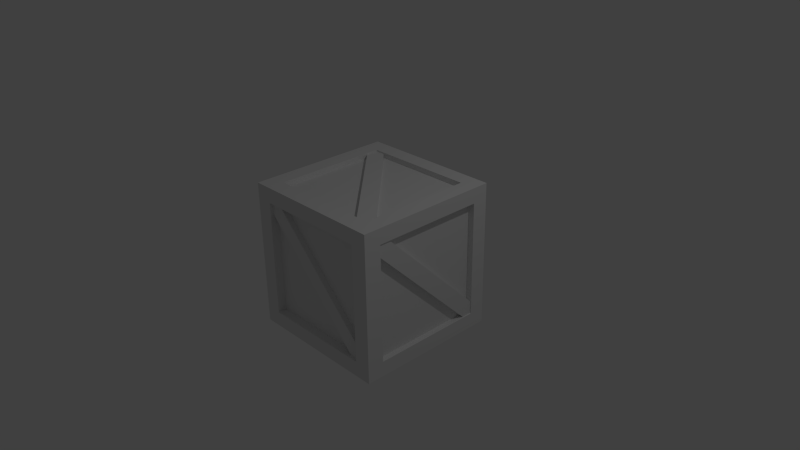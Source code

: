 # Source: caixote.blend  (saved by Blender 2.65.0; exported with 4.5.12 LTS)
import bpy
from mathutils import Matrix  # noqa: F401  (used for matrix-valued properties, if any)

bpy.ops.wm.read_factory_settings(use_empty=True)
scene = bpy.context.scene
scene.name = 'Scene'

# ---- collections
col_collection_1 = bpy.data.collections.new('Collection 1'); scene.collection.children.link(col_collection_1)

# ---- materials (node trees are filled in below, after node groups)
mat_material = bpy.data.materials.new('Material')
mat_material.alpha_threshold = 0.0
mat_material.use_transparent_shadow = False
mat_material.roughness = 0.5
mat_material.line_color = (0.0, 0.0, 0.0, 1.0)

# ---- material node trees

# ---- world
world_world = bpy.data.worlds.new('World'); scene.world = world_world
world_world.color = (0.05088, 0.05088, 0.05088)
world_world.use_sun_shadow = False
world_world.sun_shadow_jitter_overblur = 0.0
world_world.cycles.sampling_method = 'MANUAL'
world_world.cycles.sample_map_resolution = 256

# ---- cameras
cam_camera = bpy.data.cameras.new('Camera')
cam_camera.clip_end = 100.0
cam_camera.lens = 35.0
cam_camera.sensor_width = 32.0
cam_camera.sensor_height = 18.0
cam_camera.ortho_scale = 7.314
cam_camera.dof.focus_distance = 0.0
cam_camera.dof.aperture_fstop = 128.0

# ---- lights
light_lamp = bpy.data.lights.new('Lamp', 'POINT')
light_lamp.transmission_factor = 0.0
light_lamp.cutoff_distance = 30.0
light_lamp.energy = 100.0
light_lamp.shadow_buffer_clip_start = 1.001
light_lamp.shadow_soft_size = 0.1
light_lamp.shadow_maximum_resolution = 0.006
light_lamp.use_absolute_resolution = True
light_lamp.cycles.use_multiple_importance_sampling = False

# ---- meshes
me_cube = bpy.data.meshes.new('Cube')
me_cube.from_pydata([(1.0, 1.0, -1.0), (1.0, -1.0, -1.0), (-1.0, -1.0, -1.0), (-1.0, 1.0, -1.0), (1.0, 1.0, 1.0), (1.0, -1.0, 1.0), (-1.0, -1.0, 1.0), (-1.0, 1.0, 1.0), (1.0, 1.0, 0.7919), (1.0, -1.0, 0.7919), (-1.0, -1.0, 0.7919), (-1.0, 1.0, 0.7919), (-0.7785, -1.0, 0.7919), (-0.7785, 1.0, 0.7919), (-0.7785, 1.0, -0.7908), (-0.7785, -1.0, -0.7908), (-1.0, 1.0, -0.7908), (-1.0, -1.0, -0.7908), (1.0, -1.0, -0.7908), (1.0, 1.0, -0.7908), (0.7727, 1.0, 1.0), (0.7727, 1.0, -1.0), (0.7727, -1.0, -1.0), (0.7727, -1.0, 1.0), (-0.7785, -1.0, 1.0), (-0.7785, 1.0, 1.0), (-0.7785, -1.0, -1.0), (-0.7785, 1.0, -1.0), (0.7727, -1.0, 0.7919), (0.7727, -1.0, -0.7908), (0.7727, 1.0, 0.7919), (0.7727, 1.0, -0.7908), (1.0, -0.7675, -1.0), (-1.0, -0.7675, -1.0), (1.0, -0.7675, 1.0), (-1.0, -0.7675, 1.0), (1.0, -0.7675, 0.7919), (-1.0, -0.7675, 0.7919), (-1.0, -0.7675, -0.7908), (1.0, -0.7675, -0.7908), (-0.7785, -0.7675, 1.0), (-0.7785, -0.7675, -1.0), (0.7727, -0.7675, -1.0), (0.7727, -0.7675, 1.0), (0.7727, -0.8791, 0.7919), (0.7727, -0.8791, -0.7908), (0.7727, 0.8791, 0.7919), (0.7727, 0.8791, -0.7908), (0.9157, -0.7675, 0.7919), (-0.9157, -0.7675, 0.7919), (-0.9157, -0.7675, -0.7908), (0.9157, -0.7675, -0.7908), (0.7727, 0.7808, 1.0), (-0.7785, 0.7808, 1.0), (1.0, 0.7808, -0.7908), (1.0, 0.7808, 0.7919), (0.7727, 0.7808, -0.9265), (-0.7785, 0.7808, -0.9265), (-0.9157, 0.7808, -0.7908), (-0.9157, 0.7808, 0.7919), (-0.7785, -0.7675, 0.9265), (-0.7785, -0.7675, -0.9265), (0.7727, -0.7675, -0.9265), (0.7727, -0.7675, 0.9265), (0.7727, 0.7808, 0.9265), (-0.7785, 0.7808, 0.9265), (0.9157, 0.7808, -0.7908), (0.9157, 0.7808, 0.7919), (1.0, 0.7808, 1.0), (1.0, 0.7808, -1.0), (0.7727, 0.7808, -1.0), (-0.7785, 0.7808, -1.0), (-0.7785, -0.8791, 0.7919), (-0.7785, 0.8791, 0.7919), (-0.7785, 0.8791, -0.7908), (-0.7785, -0.8791, -0.7908), (-1.0, 0.7808, -0.7908), (-1.0, 0.7808, 0.7919), (-1.0, 0.7808, 1.0), (-1.0, 0.7808, -1.0), (-0.8898, 0.862, -0.7355), (-0.8898, 0.9569, -0.7355), (-0.733, 0.9569, -0.8919), (-0.733, 0.862, -0.8919), (0.733, 0.862, 0.8919), (0.733, 0.9569, 0.8919), (0.8898, 0.9569, 0.7355), (0.8898, 0.862, 0.7355), (0.8898, -0.862, -0.7309), (0.8898, -0.9569, -0.7309), (0.733, -0.9569, -0.8873), (0.733, -0.862, -0.8873), (-0.733, -0.862, 0.8966), (-0.733, -0.9569, 0.8966), (-0.8898, -0.9569, 0.7402), (-0.8898, -0.862, 0.7402), (-0.8806, -0.8812, -0.7309), (-0.9755, -0.8812, -0.7309), (-0.9755, -0.7244, -0.8873), (-0.8806, -0.7244, -0.8873), (-0.8806, 0.7415, 0.8966), (-0.9755, 0.7415, 0.8966), (-0.9755, 0.8983, 0.7402), (-0.8806, 0.8983, 0.7402), (0.8883, 0.8983, -0.7309), (0.9832, 0.8983, -0.7309), (0.9832, 0.7415, -0.8873), (0.8883, 0.7415, -0.8873), (0.8883, -0.7244, 0.8966), (0.9832, -0.7244, 0.8966), (0.9832, -0.8812, 0.7402), (0.8883, -0.8812, 0.7402), (-0.7681, 0.9105, 0.9783), (-0.7681, 0.9105, 0.8834), (-0.9244, 0.7536, 0.8834), (-0.9244, 0.7536, 0.9783), (0.8594, -0.7123, 0.9783), (0.8594, -0.7123, 0.8834), (0.703, -0.8691, 0.8834), (0.703, -0.8691, 0.9783)], [], [(41, 26, 2, 33), (40, 35, 6, 24), (36, 34, 5, 9), (12, 24, 6, 10), (77, 78, 7, 11), (14, 27, 3, 16), (39, 36, 9, 18), (15, 12, 10, 17), (76, 77, 11, 16), (25, 13, 11, 7), (28, 23, 24, 12), (36, 39, 51, 48), (32, 39, 18, 1), (13, 14, 16, 11), (40, 43, 63, 60), (26, 15, 17, 2), (43, 40, 24, 23), (79, 76, 16, 3), (31, 21, 27, 14), (22, 29, 15, 26), (20, 30, 13, 25), (42, 22, 26, 41), (8, 19, 31, 30), (34, 43, 23, 5), (4, 8, 30, 20), (18, 9, 28, 29), (32, 1, 22, 42), (19, 0, 21, 31), (1, 18, 29, 22), (9, 5, 23, 28), (71, 41, 33, 79), (53, 78, 35, 40), (55, 68, 34, 36), (10, 6, 35, 37), (30, 31, 47, 46), (17, 10, 37, 38), (69, 54, 39, 32), (28, 12, 72, 44), (2, 17, 38, 33), (15, 29, 45, 75), (68, 52, 43, 34), (69, 32, 42, 70), (66, 67, 48, 51), (27, 71, 79, 3), (33, 38, 76, 79), (21, 70, 71, 27), (13, 30, 46, 73), (25, 7, 78, 53), (55, 36, 48, 67), (29, 28, 44, 45), (45, 44, 72, 75), (0, 69, 70, 21), (20, 25, 53, 52), (38, 37, 49, 50), (52, 53, 65, 64), (53, 40, 60, 65), (46, 47, 74, 73), (56, 62, 61, 57), (50, 49, 59, 58), (8, 4, 68, 55), (77, 76, 58, 59), (37, 35, 78, 77), (4, 20, 52, 68), (0, 19, 54, 69), (37, 77, 59, 49), (19, 8, 55, 54), (64, 65, 60, 63), (76, 38, 50, 58), (12, 15, 75, 72), (14, 13, 73, 74), (54, 55, 67, 66), (70, 42, 62, 56), (39, 54, 66, 51), (41, 71, 57, 61), (31, 14, 74, 47), (71, 70, 56, 57), (43, 52, 64, 63), (42, 41, 61, 62), (84, 85, 81, 80), (85, 86, 82, 81), (86, 87, 83, 82), (87, 84, 80, 83), (80, 81, 82, 83), (87, 86, 85, 84), (92, 93, 89, 88), (93, 94, 90, 89), (94, 95, 91, 90), (95, 92, 88, 91), (88, 89, 90, 91), (95, 94, 93, 92), (100, 101, 97, 96), (101, 102, 98, 97), (102, 103, 99, 98), (103, 100, 96, 99), (96, 97, 98, 99), (103, 102, 101, 100), (108, 109, 105, 104), (109, 110, 106, 105), (110, 111, 107, 106), (111, 108, 104, 107), (104, 105, 106, 107), (111, 110, 109, 108), (116, 117, 113, 112), (117, 118, 114, 113), (118, 119, 115, 114), (119, 116, 112, 115), (112, 113, 114, 115), (119, 118, 117, 116)])
me_cube.materials.append(mat_material)
me_cube.use_remesh_preserve_volume = False
me_cube.use_remesh_preserve_attributes = False
me_cube.use_mirror_vertex_groups = False
me_cube.update()

# ---- objects
ob_cube = bpy.data.objects.new('Cube', me_cube)
ob_lamp = bpy.data.objects.new('Lamp', light_lamp)
ob_camera = bpy.data.objects.new('Camera', cam_camera)

# ---- transforms, parenting, visibility, modifiers, constraints
ob_cube.location = (0.0, 0.0, 0.0)
ob_cube.lock_rotations_4d = False
ob_cube.empty_display_type = 'ARROWS'
ob_cube.lineart.crease_threshold = 0.0
ob_lamp.location = (4.076, 1.005, 5.904)
ob_lamp.rotation_euler = (0.6503, 0.05522, 1.866)
ob_lamp.lock_rotations_4d = False
ob_lamp.empty_display_type = 'ARROWS'
ob_lamp.color = (0.0, 0.0, 0.0, 0.0)
ob_lamp.lineart.crease_threshold = 0.0
ob_camera.location = (7.481, -6.508, 5.344)
ob_camera.rotation_euler = (1.109, 0.01082, 0.8149)
ob_camera.lock_rotations_4d = False
ob_camera.empty_display_type = 'ARROWS'
ob_camera.color = (0.0, 0.0, 0.0, 0.0)
ob_camera.display_type = 'WIRE'
ob_camera.lineart.crease_threshold = 0.0

# ---- collection membership
col_collection_1.objects.link(ob_cube)
col_collection_1.objects.link(ob_lamp)
col_collection_1.objects.link(ob_camera)

# ---- scene / render settings (as saved in the file)
scene.camera = ob_camera
scene.frame_start = 1; scene.frame_end = 250; scene.frame_set(1)
scene.render.engine = 'BLENDER_EEVEE_NEXT'
scene.render.image_settings.color_mode = 'RGB'
scene.render.image_settings.compression = 90
scene.render.resolution_percentage = 50
scene.render.dither_intensity = 0.0
scene.render.bake_margin = 2
scene.render.bake_bias = 0.0
scene.cycles.use_denoising = False
scene.cycles.samples = 10
scene.cycles.sampling_pattern = 'TABULATED_SOBOL'
scene.cycles.light_sampling_threshold = 0.0
scene.cycles.use_adaptive_sampling = False
scene.cycles.use_light_tree = False
scene.cycles.blur_glossy = 0.0
scene.cycles.volume_bounces = 1
scene.cycles.pixel_filter_type = 'GAUSSIAN'
scene.cycles.sample_clamp_indirect = 0.0
scene.view_settings.view_transform = 'Standard'
bpy.context.view_layer.update()
